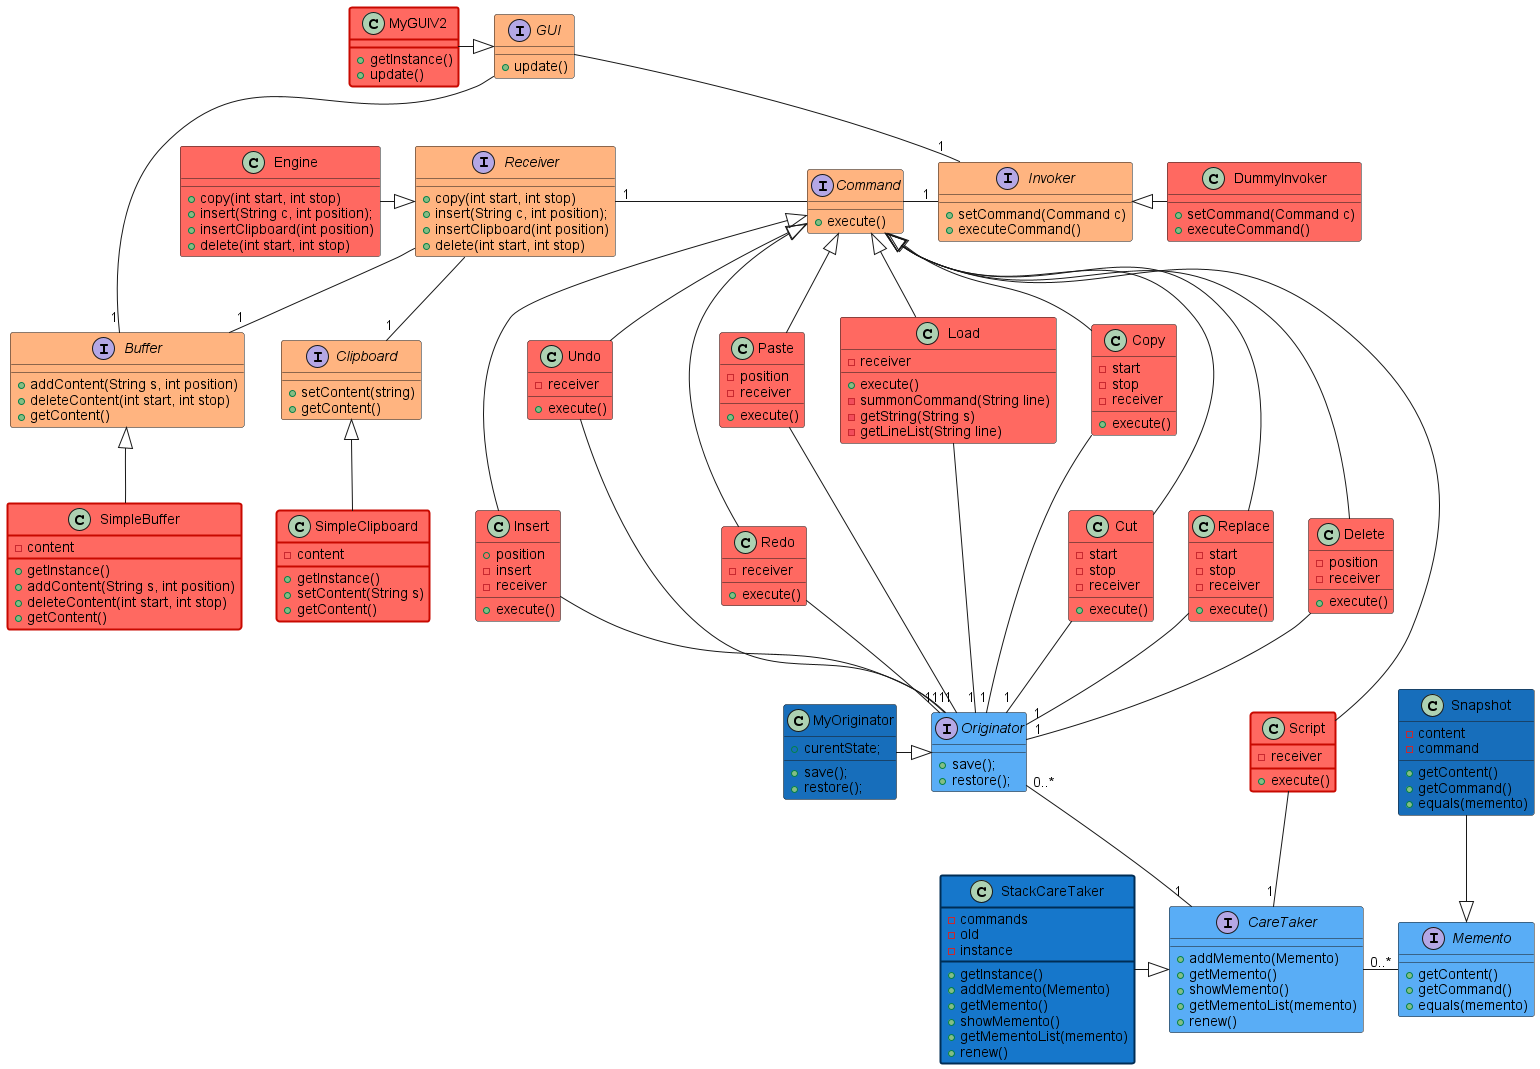

The diagram above was rendered by PlantUML. Its source (embedded in the PNG):
@startuml
'https://plantuml.com/class-diagram
'42D65B
'09B327
interface GUI #ffb480 {
    + update()
}

interface Invoker #ffb480 {
    + setCommand(Command c)
    + executeCommand()
}

interface Command #ffb480 {
    + execute()
}

interface Receiver #ffb480 {
    + copy(int start, int stop)
    + insert(String c, int position);
    + insertClipboard(int position)
    + delete(int start, int stop)
}

interface Clipboard #ffb480 {
    + setContent(string)
    + getContent()
}

interface Buffer #ffb480 {
    + addContent(String s, int position)
    + deleteContent(int start, int stop)
    + getContent()
}

interface Originator #59adf6 {
    + save();
    + restore();
}

interface Memento #59adf6 {
    + getContent()
    + getCommand()
    + equals(memento)
}

interface CareTaker #59adf6 {
    + addMemento(Memento)
    + getMemento()
    + showMemento()
    + getMementoList(memento)
    + renew()
}

class MyGUIV2 #ff6961;line.bold:C80900 {
    + getInstance()
    + update()
}

class Engine #ff6961 {
      + copy(int start, int stop)
      + insert(String c, int position);
      + insertClipboard(int position)
      + delete(int start, int stop)
}


class Copy #ff6961 {
    - start
    - stop
    - receiver
    + execute()
}

class Cut #ff6961 {
    - start
    - stop
    - receiver
    + execute()
}

class Paste #ff6961 {
    - position
    - receiver
    + execute()
}

class Replace #ff6961 {
    - start
    - stop
    - receiver
    + execute()
}

class Delete #ff6961 {
    - position
    - receiver
    + execute()
}

class Insert #ff6961 {
    + position
    - insert
    - receiver
    + execute()
}

class Undo #ff6961 {
    - receiver
    + execute()
}

class Redo #ff6961 {
    - receiver
    + execute()
}

class Script #ff6961;line.bold:C80900 {
    - receiver
    + execute()
}

class Load #ff6961 {
    - receiver
    + execute()
    - summonCommand(String line)
    - getString(String s)
    - getLineList(String line)
}

class SimpleBuffer #ff6961;line.bold:C80900 {
    - content
    + getInstance()
    + addContent(String s, int position)
    + deleteContent(int start, int stop)
    + getContent()
}

class SimpleClipboard #ff6961;line.bold:C80900 {
    - content
    + getInstance()
    + setContent(String s)
    + getContent()
}

class DummyInvoker #ff6961 {
    + setCommand(Command c)
    + executeCommand()
}

class MyOriginator #176EBB {
    + curentState;
    + save();
    + restore();
}

class Snapshot #176EBB {
    - content
    - command
    + getContent()
    + getCommand()
    + equals(memento)
}

class StackCareTaker #1677CB;line.bold:002D55 {
    - commands
    - old
    - instance
    + getInstance()
    + addMemento(Memento)
    + getMemento()
    + showMemento()
    + getMementoList(memento)
    + renew()
}

GUI --- "1"Buffer
GUI --"1" Invoker

Receiver "1"- Command
Receiver -down-"1" Buffer
Receiver --down"1" Clipboard

MyGUIV2 -right|> GUI

Engine -right-|> Receiver

Invoker "1"--left Command

Copy --"1" Originator
Paste --"1" Originator
Replace --"1" Originator
Delete --"1" Originator
Cut --"1" Originator
Insert --"1" Originator
Undo --"1" Originator
Redo --"1" Originator
Load --"1" Originator

CareTaker "1"-up-"0..*" Originator
Memento -left-"0..*" CareTaker

Script --"1" CareTaker

Copy -up-|> Command
Paste -up-|> Command
Replace --up-|> Command
Delete -up-|> Command
Cut --up-|> Command
Insert -up--|> Command
Undo -up-|> Command
Redo -up--|> Command
Script -up-|> Command
Load -up-|> Command

SimpleBuffer -up-|> Buffer
SimpleClipboard -up-|> Clipboard

DummyInvoker -left|> Invoker

MyOriginator -right-|> Originator
StackCareTaker -|> CareTaker
Snapshot --|> Memento
@enduml